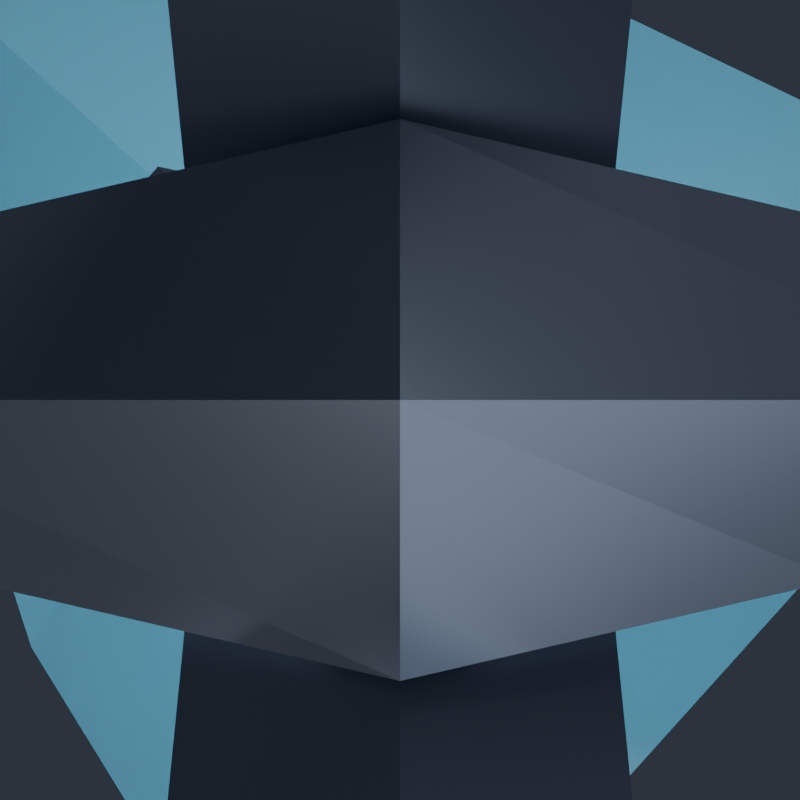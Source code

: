 # Source: IceCube.blend  (saved by Blender 5.2.45; exported with 4.5.12 LTS)
import bpy
from mathutils import Matrix  # noqa: F401  (used for matrix-valued properties, if any)

bpy.ops.wm.read_factory_settings(use_empty=True)
scene = bpy.context.scene
scene.name = 'Scene'

# ---- collections
col_icecube = bpy.data.collections.new('IceCube'); scene.collection.children.link(col_icecube)
col_renderrig = bpy.data.collections.new('RenderRig'); scene.collection.children.link(col_renderrig)

# ---- materials (node trees are filled in below, after node groups)
mat_chain_metal = bpy.data.materials.new('Chain_Metal')
mat_ice_outer = bpy.data.materials.new('Ice_Outer')
mat_ice_outer.surface_render_method = 'BLENDED'
mat_ice_outer.blend_method = 'BLEND'
mat_ice_neon = bpy.data.materials.new('Ice_Neon')

# ---- material node trees
mat_chain_metal.use_nodes = True; mat_chain_metal.node_tree.nodes.clear()
_N = mat_chain_metal.node_tree.nodes; _L = mat_chain_metal.node_tree.links
n0 = _N.new('ShaderNodeBsdfPrincipled'); n0.name = 'Principled BSDF'; n0.location = (-200, 100)
n0.inputs[0].default_value = (0.3231, 0.3712, 0.4564, 1.0)
n0.inputs[1].default_value = 0.85
n0.inputs[2].default_value = 0.28
n0.inputs[10].default_value = 0.005
n0.inputs[13].default_value = 0.55
n0.inputs[27].default_value = (0.3231, 0.3712, 0.4564, 1.0)
n1 = _N.new('ShaderNodeOutputMaterial'); n1.name = 'Material Output'; n1.location = (200, 100)
_L.new(n0.outputs[0], n1.inputs[0])
n1.is_active_output = True
mat_ice_outer.use_nodes = True; mat_ice_outer.node_tree.nodes.clear()
_N = mat_ice_outer.node_tree.nodes; _L = mat_ice_outer.node_tree.links
n0 = _N.new('ShaderNodeBsdfPrincipled'); n0.name = 'Principled BSDF'; n0.location = (-200, 100)
n0.inputs[0].default_value = (0.3325, 0.8308, 1.0, 1.0)
n0.inputs[2].default_value = 0.12
n0.inputs[3].default_value = 1.31
n0.inputs[4].default_value = 0.52
n0.inputs[10].default_value = 0.005
n0.inputs[13].default_value = 0.38
n0.inputs[27].default_value = (0.3325, 0.8308, 1.0, 1.0)
n1 = _N.new('ShaderNodeOutputMaterial'); n1.name = 'Material Output'; n1.location = (200, 100)
_L.new(n0.outputs[0], n1.inputs[0])
n1.is_active_output = True
mat_ice_neon.use_nodes = True; mat_ice_neon.node_tree.nodes.clear()
_N = mat_ice_neon.node_tree.nodes; _L = mat_ice_neon.node_tree.links
n0 = _N.new('ShaderNodeBsdfPrincipled'); n0.name = 'Principled BSDF'; n0.location = (-200, 100)
n0.inputs[0].default_value = (0.2705, 0.807, 1.0, 1.0)
n0.inputs[2].default_value = 0.2
n0.inputs[10].default_value = 0.005
n0.inputs[13].default_value = 0.38
n0.inputs[27].default_value = (0.2705, 0.807, 1.0, 1.0)
n0.inputs[28].default_value = 2.8
n1 = _N.new('ShaderNodeOutputMaterial'); n1.name = 'Material Output'; n1.location = (200, 100)
_L.new(n0.outputs[0], n1.inputs[0])
n1.is_active_output = True

# ---- world
world_charmstudioworld = bpy.data.worlds.new('CharmStudioWorld'); scene.world = world_charmstudioworld
world_charmstudioworld.use_nodes = True; world_charmstudioworld.node_tree.nodes.clear()
_N = world_charmstudioworld.node_tree.nodes; _L = world_charmstudioworld.node_tree.links
n0 = _N.new('ShaderNodeBackground'); n0.name = 'Background'; n0.location = (-200, 100)
n0.inputs[0].default_value = (0.028, 0.034, 0.048, 1.0)
n0.inputs[1].default_value = 1.15
n1 = _N.new('ShaderNodeOutputWorld'); n1.name = 'World Output'; n1.location = (200, 100)
_L.new(n0.outputs[0], n1.inputs[0])
n1.is_active_output = True

# ---- cameras
cam_reviewcam = bpy.data.cameras.new('ReviewCam')
cam_reviewcam.clip_start = 0.01
cam_reviewcam.clip_end = 50.0

# ---- lights
light_keylight = bpy.data.lights.new('KeyLight', 'AREA')
light_keylight.color = (1.0, 0.98, 0.95)
light_keylight.energy = 6.2
light_keylight.size = 0.85
light_filllight = bpy.data.lights.new('FillLight', 'AREA')
light_filllight.color = (0.82, 0.9, 1.0)
light_filllight.energy = 2.8
light_filllight.size = 1.1
light_rimlight = bpy.data.lights.new('RimLight', 'AREA')
light_rimlight.color = (0.92, 0.96, 1.0)
light_rimlight.energy = 5.5
light_rimlight.size = 0.75
light_underbounce = bpy.data.lights.new('UnderBounce', 'AREA')
light_underbounce.color = (0.88, 0.91, 1.0)
light_underbounce.energy = 1.4
light_underbounce.size = 0.9

# ---- meshes
me_icecube_chain_mesh = bpy.data.meshes.new('IceCube_Chain_Mesh')
me_icecube_chain_mesh.from_pydata([(0.0, 0.02332, -0.006536), (-0.006928, 0.01732, -0.01), (0.0, 0.01132, -0.01346), (0.006928, 0.01732, -0.01), (0.006928, 1.225e-18, 0.0), (0.0, 1.225e-18, 0.006928), (-0.006928, 1.225e-18, 0.0), (0.0, 1.225e-18, -0.006928), (0.0, -0.01132, -0.01346), (0.006928, -0.01732, -0.01), (0.0, -0.02332, -0.006536), (-0.006928, -0.01732, -0.01), (0.0, -0.01132, -0.02654), (0.006928, -0.01732, -0.03), (0.0, -0.02332, -0.03346), (-0.006928, -0.01732, -0.03), (0.006928, -3.674e-18, -0.04), (0.0, -3.674e-18, -0.04693), (-0.006928, -3.674e-18, -0.04), (0.0, -3.674e-18, -0.03307), (0.0, 0.02332, -0.03346), (-0.006928, 0.01732, -0.03), (0.0, 0.01132, -0.02654), (0.006928, 0.01732, -0.03), (0.0, 0.006829, -0.027), (0.0, 0.0, -0.02017), (0.0, -0.006829, -0.027), (0.0, 0.0, -0.03383), (0.015, 0.006163, -0.03804), (0.0205, 0.0, -0.03526), (0.015, -0.006163, -0.03804), (0.0095, 0.0, -0.04082), (0.015, 0.006163, -0.06196), (0.0205, 0.0, -0.06474), (0.015, -0.006163, -0.06196), (0.0095, 0.0, -0.05918), (0.0, 0.006829, -0.073), (0.0, 0.0, -0.07983), (0.0, -0.006829, -0.073), (0.0, 0.0, -0.06617), (-0.015, 0.006163, -0.06196), (-0.0205, 0.0, -0.06474), (-0.015, -0.006163, -0.06196), (-0.0095, 0.0, -0.05918), (-0.015, 0.006163, -0.03804), (-0.0205, 0.0, -0.03526), (-0.015, -0.006163, -0.03804), (-0.0095, 0.0, -0.04082), (0.006829, 0.0, -0.06), (0.0, 0.0, -0.06683), (-0.006829, 0.0, -0.06), (0.0, 0.0, -0.05317), (0.0, 0.0205, -0.06826), (0.006163, 0.015, -0.07104), (0.0, 0.0095, -0.07382), (-0.006163, 0.015, -0.07104), (0.0, 0.0205, -0.09774), (0.006163, 0.015, -0.09496), (0.0, 0.0095, -0.09218), (-0.006163, 0.015, -0.09496), (0.006829, 0.0, -0.106), (0.0, 0.0, -0.09917), (-0.006829, 0.0, -0.106), (0.0, 0.0, -0.1128), (0.0, -0.0095, -0.09218), (-0.006163, -0.015, -0.09496), (0.0, -0.0205, -0.09774), (0.006163, -0.015, -0.09496), (0.0, -0.0095, -0.07382), (-0.006163, -0.015, -0.07104), (0.0, -0.0205, -0.06826), (0.006163, -0.015, -0.07104)], [], [(0, 1, 5, 4), (1, 2, 6, 5), (2, 3, 7, 6), (3, 0, 4, 7), (4, 5, 9, 8), (5, 6, 10, 9), (6, 7, 11, 10), (7, 4, 8, 11), (8, 9, 13, 12), (9, 10, 14, 13), (10, 11, 15, 14), (11, 8, 12, 15), (12, 13, 17, 16), (13, 14, 18, 17), (14, 15, 19, 18), (15, 12, 16, 19), (16, 17, 21, 20), (17, 18, 22, 21), (18, 19, 23, 22), (19, 16, 20, 23), (20, 21, 1, 0), (21, 22, 2, 1), (22, 23, 3, 2), (23, 20, 0, 3), (24, 25, 29, 28), (25, 26, 30, 29), (26, 27, 31, 30), (27, 24, 28, 31), (28, 29, 33, 32), (29, 30, 34, 33), (30, 31, 35, 34), (31, 28, 32, 35), (32, 33, 37, 36), (33, 34, 38, 37), (34, 35, 39, 38), (35, 32, 36, 39), (36, 37, 41, 40), (37, 38, 42, 41), (38, 39, 43, 42), (39, 36, 40, 43), (40, 41, 45, 44), (41, 42, 46, 45), (42, 43, 47, 46), (43, 40, 44, 47), (44, 45, 25, 24), (45, 46, 26, 25), (46, 47, 27, 26), (47, 44, 24, 27), (48, 49, 53, 52), (49, 50, 54, 53), (50, 51, 55, 54), (51, 48, 52, 55), (52, 53, 57, 56), (53, 54, 58, 57), (54, 55, 59, 58), (55, 52, 56, 59), (56, 57, 61, 60), (57, 58, 62, 61), (58, 59, 63, 62), (59, 56, 60, 63), (60, 61, 65, 64), (61, 62, 66, 65), (62, 63, 67, 66), (63, 60, 64, 67), (64, 65, 69, 68), (65, 66, 70, 69), (66, 67, 71, 70), (67, 64, 68, 71), (68, 69, 49, 48), (69, 70, 50, 49), (70, 71, 51, 50), (71, 68, 48, 51)])
me_icecube_chain_mesh.materials.append(mat_chain_metal)
me_icecube_chain_mesh.update()
me_icecube_body_mesh = bpy.data.meshes.new('IceCube_Body_Mesh')
me_icecube_body_mesh.from_pydata([(0.0001212, 3.94e-05, -0.4306), (-2.651e-05, -0.0001247, -0.4306), (-9.473e-05, 8.529e-05, -0.4306), (0.1111, -0.04809, -0.3024), (0.1111, -0.04821, -0.3022), (0.111, -0.04839, -0.3025), (-0.02375, -0.1112, -0.2204), (-0.02363, -0.1114, -0.2205), (-0.02352, -0.1112, -0.2203), (-0.1018, 0.0917, -0.237), (-0.1019, 0.09158, -0.2368), (-0.1017, 0.09174, -0.2368), (0.01993, 0.09324, -0.3632), (0.01972, 0.09329, -0.3632), (0.01987, 0.09348, -0.363), (0.1302, 0.04243, -0.2368), (0.1303, 0.04222, -0.2368), (0.1303, 0.04235, -0.237), (-0.0001212, -3.94e-05, -0.14), (9.473e-05, -8.529e-05, -0.14), (2.651e-05, 0.0001247, -0.14), (-0.09334, -0.03044, -0.3612), (-0.09358, -0.03041, -0.361), (-0.0934, -0.03023, -0.3612), (-0.1222, -0.004267, -0.3064), (-0.1222, -0.004599, -0.3065), (-0.1223, -0.004392, -0.3062), (-0.1014, -0.0684, -0.3064), (-0.1015, -0.06831, -0.3062), (-0.1016, -0.06813, -0.3065), (0.06883, -0.06182, -0.3652), (0.06892, -0.06205, -0.365), (0.06868, -0.06199, -0.3652), (-0.01122, 0.1211, -0.3044), (-0.0111, 0.1212, -0.3042), (-0.01089, 0.1212, -0.3045), (0.05953, 0.1061, -0.3044), (0.05924, 0.1063, -0.3045), (0.05943, 0.1062, -0.3042), (-0.04397, -0.1201, -0.2514), (-0.0439, -0.1202, -0.2517), (-0.04373, -0.1202, -0.2514), (0.05947, -0.1053, -0.3026), (0.05973, -0.1053, -0.3025), (0.05956, -0.1054, -0.3023), (0.05976, -0.1052, -0.3022), (0.05956, -0.1054, -0.3023), (0.05978, -0.1052, -0.3025)], [], [(6, 7, 8), (0, 1, 2), (3, 4, 5), (9, 10, 11), (12, 13, 14), (15, 16, 17), (18, 19, 20), (21, 22, 23), (24, 25, 26), (27, 28, 29), (30, 31, 32), (33, 34, 35), (36, 37, 38), (39, 40, 41), (42, 43, 44), (45, 46, 47), (12, 0, 2, 13), (0, 30, 32, 1), (26, 10, 9, 24), (10, 18, 20, 11), (19, 16, 15, 20), (3, 17, 16, 4), (17, 36, 38, 15), (11, 34, 33, 9), (1, 21, 23, 2), (18, 6, 8, 19), (39, 28, 27, 40), (25, 29, 28, 26), (22, 25, 24, 23), (29, 22, 21, 27), (42, 32, 31, 43), (47, 5, 4, 45), (5, 31, 30, 3), (34, 38, 37, 35), (35, 14, 13, 33), (36, 12, 14, 37), (46, 44, 43, 47), (40, 42, 44, 41), (7, 46, 45, 8), (41, 7, 6, 39), (2, 23, 24, 9, 33, 13), (42, 40, 27, 21, 1, 32), (36, 17, 3, 30, 0, 12), (16, 19, 8, 45, 4), (31, 5, 47, 43), (46, 7, 41, 44), (18, 10, 26, 28, 39, 6), (34, 11, 20, 15, 38), (37, 14, 35), (25, 22, 29)])
me_icecube_body_mesh.materials.append(mat_ice_outer)
me_icecube_body_mesh.update()
me_icecube_clasp_mesh_001 = bpy.data.meshes.new('IceCube_Clasp_Mesh.001')
me_icecube_clasp_mesh_001.from_pydata([(-0.015, -0.016, -0.156), (0.015, -0.016, -0.156), (-0.009065, -0.05144, -0.172), (-0.01254, -0.05078, -0.172), (0.04892, 0.0178, -0.172), (0.05004, 0.01436, -0.172), (-0.03745, 0.03616, -0.172), (-0.03987, 0.03347, -0.172), (0.02, -0.011, -0.156), (0.015, 0.016, -0.156), (-0.02, -0.011, -0.156), (-0.012, -0.013, -0.125), (0.012, -0.013, -0.125), (0.016, -0.009, -0.125), (0.016, 0.009, -0.125), (0.012, 0.013, -0.125), (-0.012, 0.013, -0.125), (-0.016, 0.009, -0.125), (-0.016, -0.009, -0.125), (0.0, 0.006236, -0.094), (0.0, 0.0, -0.08776), (0.0, -0.006236, -0.094), (0.0, 0.0, -0.1002), (0.0145, 0.005903, -0.1036), (0.0197, 0.0, -0.1008), (0.0145, -0.005903, -0.1036), (0.0093, 0.0, -0.1064), (0.0145, 0.005903, -0.1244), (0.0197, 0.0, -0.1272), (0.0145, -0.005903, -0.1244), (0.0093, 0.0, -0.1216), (-0.0145, 0.005903, -0.1244), (-0.0197, 0.0, -0.1272), (-0.0145, -0.005903, -0.1244), (-0.0093, 0.0, -0.1216), (-0.0145, 0.005903, -0.1036), (-0.0197, 0.0, -0.1008), (-0.0145, -0.005903, -0.1036), (-0.0093, 0.0, -0.1064), (0.0191, 0.004302, -0.149), (0.01921, 0.008146, -0.1499), (-0.01192, -0.016, -0.156), (-0.005023, -0.01506, -0.1463), (-0.01986, 0.01093, -0.1549), (-0.01701, 0.01288, -0.1502), (-0.02, 0.008898, -0.156), (-0.001335, -0.01501, -0.1458), (0.004174, 0.0, -0.125), (0.01359, -0.005924, -0.125), (-0.004174, 0.0, -0.125), (-0.01359, -0.005924, -0.125), (0.01825, 0.01275, -0.156), (0.01972, 0.01086, -0.1538), (0.01359, 0.005924, -0.125), (-0.01443, 0.01543, -0.1501), (-0.01443, 0.01543, -0.1501), (-0.01395, -0.005679, -0.125), (-0.01562, -0.004635, -0.125), (-0.01603, -0.004168, -0.1252), (-0.01655, 0.0, -0.1293), (0.01395, 0.005679, -0.125), (0.01603, 0.004168, -0.1252), (0.01655, 0.0, -0.1293), (0.01562, 0.004635, -0.125), (0.01603, -0.004168, -0.1252), (0.01562, -0.004635, -0.125), (0.01643, -0.001036, -0.1283), (-0.01359, 0.005924, -0.125), (-0.01643, 0.001036, -0.1283), (-0.01603, 0.004168, -0.1252), (-0.01562, 0.004635, -0.125), (0.007533, -0.016, -0.156), (0.02, -0.002121, -0.156), (0.002965, 0.016, -0.156), (-0.016, -0.0042, -0.125), (-0.016, 0.0042, -0.125), (0.016, -0.0042, -0.125), (0.016, 0.0042, -0.125)], [], [(74, 18, 11, 12, 13, 76, 65, 48, 47, 53, 60, 63, 77, 14, 15, 16, 17, 75, 70, 67, 49, 50, 56, 57), (34, 31, 35, 38), (15, 14, 52, 51, 9), (7, 3, 42, 41, 45, 43, 44), (5, 2, 3, 7, 6, 4), (73, 9, 51), (8, 1, 71, 72), (41, 0, 10, 45), (1, 8, 13, 12), (31, 34, 49, 67), (76, 13, 8, 72, 39, 40, 52, 14, 77, 61, 62, 66, 64), (16, 15, 9, 73, 55), (10, 0, 11, 18), (19, 20, 24, 23), (22, 19, 23, 26), (26, 23, 27, 30), (34, 33, 50, 49), (47, 30, 27, 53), (36, 37, 21, 20), (2, 46, 42, 3), (77, 63, 27, 23, 24, 28, 61), (40, 39, 5, 4), (6, 7, 44, 54), (75, 17, 43, 45, 10, 18, 74, 58, 59, 68, 69), (37, 38, 22, 21), (56, 50, 33), (32, 59, 58), (56, 33, 57), (20, 21, 25, 24), (71, 1, 12, 11, 0, 41, 42, 46), (25, 26, 30, 29), (21, 22, 26, 25), (61, 28, 62), (27, 63, 60), (60, 53, 27), (66, 28, 64), (29, 48, 65), (62, 28, 66), (35, 36, 20, 19), (48, 29, 30, 47), (33, 34, 38, 37), (32, 68, 59), (32, 69, 68), (31, 67, 70), (32, 36, 35, 31, 70, 75, 69), (2, 5, 39, 72, 71, 46), (38, 35, 19, 22), (52, 40, 4, 6, 54, 55, 73, 51), (33, 37, 36, 32, 58, 74, 57), (76, 64, 28, 24, 25, 29, 65), (17, 16, 55, 54, 44, 43)])
me_icecube_clasp_mesh_001.materials.append(mat_chain_metal)
me_icecube_clasp_mesh_001.update()
me_icecube_neon_mesh = bpy.data.meshes.new('IceCube_Neon_Mesh')
me_icecube_neon_mesh.from_pydata([(0.0, 0.0, -0.2233), (0.0, 0.0, -0.3473), (0.044, 0.0, -0.2642), (0.03811, 0.022, -0.3064), (0.022, 0.03811, -0.2642), (2.694e-18, 0.044, -0.3064), (-0.022, 0.03811, -0.2642), (-0.03811, 0.022, -0.3064), (-0.044, 5.388e-18, -0.2642), (-0.03811, -0.022, -0.3064), (-0.022, -0.03811, -0.2642), (-8.083e-18, -0.044, -0.3064), (0.022, -0.03811, -0.2642), (0.03811, -0.022, -0.3064)], [], [(0, 2, 4), (2, 3, 4), (3, 5, 4), (1, 5, 3), (0, 4, 6), (4, 5, 6), (5, 7, 6), (1, 7, 5), (0, 6, 8), (6, 7, 8), (7, 9, 8), (1, 9, 7), (0, 8, 10), (8, 9, 10), (9, 11, 10), (1, 11, 9), (0, 10, 12), (10, 11, 12), (11, 13, 12), (1, 13, 11), (0, 12, 2), (12, 13, 2), (13, 3, 2), (1, 3, 13)])
me_icecube_neon_mesh.materials.append(mat_ice_neon)
me_icecube_neon_mesh.update()

# ---- objects
ob_icecube_chain = bpy.data.objects.new('IceCube_Chain', me_icecube_chain_mesh)
ob_icecube_body = bpy.data.objects.new('IceCube_Body', me_icecube_body_mesh)
ob_icecube_clasp = bpy.data.objects.new('IceCube_Clasp', me_icecube_clasp_mesh_001)
ob_icecube_neon = bpy.data.objects.new('IceCube_Neon', me_icecube_neon_mesh)
ob_keylight = bpy.data.objects.new('KeyLight', light_keylight)
ob_filllight = bpy.data.objects.new('FillLight', light_filllight)
ob_rimlight = bpy.data.objects.new('RimLight', light_rimlight)
ob_underbounce = bpy.data.objects.new('UnderBounce', light_underbounce)
ob_reviewcam = bpy.data.objects.new('ReviewCam', cam_reviewcam)

# ---- transforms, parenting, visibility, modifiers, constraints
ob_icecube_chain.location = (0.0, 0.0, 0.0)
ob_icecube_body.location = (0.0, 0.0, 0.0)
ob_icecube_clasp.location = (0.0, 0.0, 0.0)
ob_icecube_neon.location = (0.0, 0.0, 0.0)
ob_keylight.location = (-0.75, -1.1, 0.35)
ob_keylight.rotation_euler = (1.179, 9.028e-08, -0.5984)
ob_filllight.location = (0.85, -0.85, -0.1)
ob_filllight.rotation_euler = (1.488, -1.22e-07, 0.7854)
ob_rimlight.location = (0.45, 0.95, 0.3)
ob_rimlight.rotation_euler = (1.127, -6.522e-08, 2.699)
ob_underbounce.location = (0.0, -0.45, -0.85)
ob_underbounce.rotation_euler = (2.536, -0.0, 0.0)
ob_reviewcam.location = (0.0, 0.0, 0.0)

# ---- collection membership
col_icecube.objects.link(ob_icecube_chain)
col_icecube.objects.link(ob_icecube_body)
col_icecube.objects.link(ob_icecube_clasp)
col_icecube.objects.link(ob_icecube_neon)
col_renderrig.objects.link(ob_keylight)
col_renderrig.objects.link(ob_filllight)
col_renderrig.objects.link(ob_rimlight)
col_renderrig.objects.link(ob_underbounce)
col_renderrig.objects.link(ob_reviewcam)

# ---- scene / render settings (as saved in the file)
scene.camera = ob_reviewcam
scene.frame_start = 1; scene.frame_end = 250; scene.frame_set(1)
scene.render.engine = 'BLENDER_EEVEE_NEXT'
scene.render.resolution_x = 800
scene.render.resolution_y = 800
scene.render.bake_bias = 0.0
scene.render.bake_samples = 0
scene.render.compositor_device = 'GPU'
scene.eevee.use_volume_custom_range = False
scene.eevee.fast_gi_thickness_near = 0.1
scene.eevee.fast_gi_thickness_far = 0.0
scene.eevee.ray_tracing_options.screen_trace_thickness = 0.1
bpy.context.view_layer.update()
